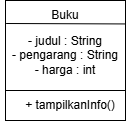

The diagram above was exported from draw.io. Its source (the exported page's mxGraphModel, read from the mxfile embedded in the PNG):
<mxGraphModel dx="786" dy="463" grid="1" gridSize="10" guides="1" tooltips="1" connect="1" arrows="1" fold="1" page="1" pageScale="1" pageWidth="850" pageHeight="1100" math="0" shadow="0">
  <root>
    <mxCell id="0" />
    <mxCell id="1" parent="0" />
    <mxCell id="0KoF1zpcqbN7VARpqnyk-1" parent="1" style="rounded=0;whiteSpace=wrap;html=1;" value="" vertex="1">
      <mxGeometry height="120" width="120" x="120" y="40" as="geometry" />
    </mxCell>
    <mxCell id="0KoF1zpcqbN7VARpqnyk-2" edge="1" parent="1" style="endArrow=none;html=1;rounded=0;exitX=-0.006;exitY=0.137;exitDx=0;exitDy=0;exitPerimeter=0;entryX=0.989;entryY=0.141;entryDx=0;entryDy=0;entryPerimeter=0;" value="">
      <mxGeometry height="50" relative="1" width="50" as="geometry">
        <mxPoint x="120.59999999999997" y="63.00000000000006" as="sourcePoint" />
        <mxPoint x="240.00000000000006" y="63.44" as="targetPoint" />
      </mxGeometry>
    </mxCell>
    <mxCell id="0KoF1zpcqbN7VARpqnyk-3" parent="1" style="text;html=1;whiteSpace=wrap;strokeColor=none;fillColor=none;align=center;verticalAlign=middle;rounded=0;" value="Buku" vertex="1">
      <mxGeometry height="30" width="60" x="150" y="40" as="geometry" />
    </mxCell>
    <mxCell id="0KoF1zpcqbN7VARpqnyk-4" parent="1" style="text;html=1;whiteSpace=wrap;strokeColor=none;fillColor=none;align=center;verticalAlign=middle;rounded=0;" value="- judul : String&lt;div&gt;- pengarang : String&lt;/div&gt;&lt;div&gt;- harga : int&lt;/div&gt;" vertex="1">
      <mxGeometry height="30" width="130" x="115" y="80" as="geometry" />
    </mxCell>
    <mxCell id="0KoF1zpcqbN7VARpqnyk-5" edge="1" parent="1" style="endArrow=none;html=1;rounded=0;exitX=0;exitY=0.5;exitDx=0;exitDy=0;entryX=1;entryY=0.5;entryDx=0;entryDy=0;" value="">
      <mxGeometry height="50" relative="1" width="50" as="geometry">
        <mxPoint x="120" y="130" as="sourcePoint" />
        <mxPoint x="240" y="130" as="targetPoint" />
      </mxGeometry>
    </mxCell>
    <mxCell id="0KoF1zpcqbN7VARpqnyk-9" parent="1" style="text;html=1;whiteSpace=wrap;strokeColor=none;fillColor=none;align=center;verticalAlign=middle;rounded=0;" value="+ tampilkanInfo()" vertex="1">
      <mxGeometry height="30" width="120" x="125" y="130" as="geometry" />
    </mxCell>
  </root>
</mxGraphModel>